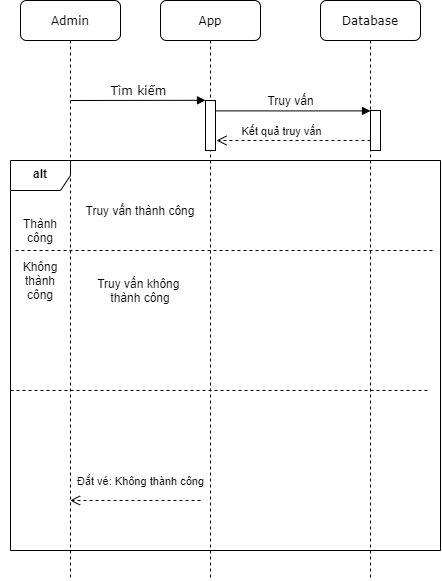

The diagram above was exported from draw.io. Its source (the exported page's mxGraphModel, read from the mxfile embedded in the PNG):
<mxGraphModel dx="1021" dy="579" grid="1" gridSize="10" guides="1" tooltips="1" connect="1" arrows="1" fold="1" page="1" pageScale="1" pageWidth="1100" pageHeight="850" background="#ffffff" math="0" shadow="0">
  <root>
    <mxCell id="0" />
    <mxCell id="1" parent="0" />
    <mxCell id="7baba1c4bc27f4b0-2" value="App" style="shape=umlLifeline;perimeter=lifelinePerimeter;whiteSpace=wrap;html=1;container=1;collapsible=0;recursiveResize=0;outlineConnect=0;rounded=1;shadow=0;comic=0;labelBackgroundColor=none;strokeWidth=1;fontFamily=Verdana;fontSize=12;align=center;" parent="1" vertex="1">
      <mxGeometry x="240" y="80" width="100" height="580" as="geometry" />
    </mxCell>
    <mxCell id="7baba1c4bc27f4b0-10" value="" style="html=1;points=[];perimeter=orthogonalPerimeter;rounded=0;shadow=0;comic=0;labelBackgroundColor=none;strokeWidth=1;fontFamily=Verdana;fontSize=12;align=center;" parent="7baba1c4bc27f4b0-2" vertex="1">
      <mxGeometry x="45" y="100" width="10" height="50" as="geometry" />
    </mxCell>
    <mxCell id="7baba1c4bc27f4b0-3" value="Database" style="shape=umlLifeline;perimeter=lifelinePerimeter;whiteSpace=wrap;html=1;container=1;collapsible=0;recursiveResize=0;outlineConnect=0;rounded=1;shadow=0;comic=0;labelBackgroundColor=none;strokeWidth=1;fontFamily=Verdana;fontSize=12;align=center;" parent="1" vertex="1">
      <mxGeometry x="400" y="80" width="100" height="580" as="geometry" />
    </mxCell>
    <mxCell id="7baba1c4bc27f4b0-13" value="" style="html=1;points=[];perimeter=orthogonalPerimeter;rounded=0;shadow=0;comic=0;labelBackgroundColor=none;strokeWidth=1;fontFamily=Verdana;fontSize=12;align=center;" parent="7baba1c4bc27f4b0-3" vertex="1">
      <mxGeometry x="50" y="110" width="10" height="40" as="geometry" />
    </mxCell>
    <mxCell id="7baba1c4bc27f4b0-8" value="Admin" style="shape=umlLifeline;perimeter=lifelinePerimeter;whiteSpace=wrap;html=1;container=1;collapsible=0;recursiveResize=0;outlineConnect=0;rounded=1;shadow=0;comic=0;labelBackgroundColor=none;strokeWidth=1;fontFamily=Verdana;fontSize=12;align=center;" parent="1" vertex="1">
      <mxGeometry x="100" y="80" width="100" height="580" as="geometry" />
    </mxCell>
    <mxCell id="7baba1c4bc27f4b0-11" value="Tìm kiếm" style="html=1;verticalAlign=bottom;endArrow=block;entryX=0;entryY=0;labelBackgroundColor=none;fontFamily=Verdana;fontSize=12;edgeStyle=elbowEdgeStyle;elbow=vertical;" parent="1" target="7baba1c4bc27f4b0-10" edge="1">
      <mxGeometry x="0.0074" relative="1" as="geometry">
        <mxPoint x="150" y="180" as="sourcePoint" />
        <mxPoint as="offset" />
      </mxGeometry>
    </mxCell>
    <mxCell id="7baba1c4bc27f4b0-14" value="" style="html=1;verticalAlign=bottom;endArrow=block;entryX=0;entryY=0;labelBackgroundColor=none;fontFamily=Verdana;fontSize=12;edgeStyle=elbowEdgeStyle;elbow=vertical;" parent="1" source="7baba1c4bc27f4b0-10" target="7baba1c4bc27f4b0-13" edge="1">
      <mxGeometry relative="1" as="geometry">
        <mxPoint x="370" y="200" as="sourcePoint" />
      </mxGeometry>
    </mxCell>
    <mxCell id="ChaN4oIjeqU8Ag8P6PQA-6" value="Truy vấn" style="text;html=1;align=center;verticalAlign=middle;resizable=0;points=[];autosize=1;strokeColor=none;" vertex="1" parent="1">
      <mxGeometry x="340" y="170" width="60" height="20" as="geometry" />
    </mxCell>
    <mxCell id="ChaN4oIjeqU8Ag8P6PQA-7" value="Kết quả truy vấn" style="html=1;verticalAlign=bottom;endArrow=open;dashed=1;endSize=8;" edge="1" parent="1">
      <mxGeometry x="0.1688" relative="1" as="geometry">
        <mxPoint x="450" y="220" as="sourcePoint" />
        <mxPoint x="296" y="220" as="targetPoint" />
        <Array as="points">
          <mxPoint x="390" y="220" />
        </Array>
        <mxPoint as="offset" />
      </mxGeometry>
    </mxCell>
    <mxCell id="ChaN4oIjeqU8Ag8P6PQA-8" value="&lt;font color=&quot;rgba(0, 0, 0, 0)&quot; face=&quot;monospace&quot;&gt;&lt;span style=&quot;font-size: 0px&quot;&gt;sd&lt;/span&gt;&lt;/font&gt;" style="shape=umlFrame;whiteSpace=wrap;html=1;" vertex="1" parent="1">
      <mxGeometry x="90" y="240" width="430" height="390" as="geometry" />
    </mxCell>
    <mxCell id="ChaN4oIjeqU8Ag8P6PQA-18" value="" style="endArrow=none;dashed=1;html=1;" edge="1" parent="1">
      <mxGeometry width="50" height="50" relative="1" as="geometry">
        <mxPoint x="90" y="470" as="sourcePoint" />
        <mxPoint x="510" y="470" as="targetPoint" />
      </mxGeometry>
    </mxCell>
    <mxCell id="ChaN4oIjeqU8Ag8P6PQA-21" value="Đắt vé: Không thành công" style="html=1;verticalAlign=bottom;endArrow=open;dashed=1;endSize=8;" edge="1" parent="1">
      <mxGeometry x="-0.0805" y="-10" relative="1" as="geometry">
        <mxPoint x="280" y="580" as="sourcePoint" />
        <mxPoint x="149.5" y="580" as="targetPoint" />
        <mxPoint as="offset" />
      </mxGeometry>
    </mxCell>
    <mxCell id="ChaN4oIjeqU8Ag8P6PQA-23" value="alt" style="text;align=center;fontStyle=1;verticalAlign=middle;spacingLeft=3;spacingRight=3;strokeColor=none;rotatable=0;points=[[0,0.5],[1,0.5]];portConstraint=eastwest;" vertex="1" parent="1">
      <mxGeometry x="80" y="240" width="80" height="26" as="geometry" />
    </mxCell>
    <mxCell id="ChaN4oIjeqU8Ag8P6PQA-31" value="Truy vấn thành công" style="text;html=1;strokeColor=none;fillColor=none;align=center;verticalAlign=middle;whiteSpace=wrap;rounded=0;" vertex="1" parent="1">
      <mxGeometry x="160" y="280" width="120" height="20" as="geometry" />
    </mxCell>
    <mxCell id="ChaN4oIjeqU8Ag8P6PQA-32" value="" style="endArrow=none;dashed=1;html=1;" edge="1" parent="1">
      <mxGeometry width="50" height="50" relative="1" as="geometry">
        <mxPoint x="95" y="330" as="sourcePoint" />
        <mxPoint x="515" y="330" as="targetPoint" />
      </mxGeometry>
    </mxCell>
    <mxCell id="ChaN4oIjeqU8Ag8P6PQA-33" value="Thành công" style="text;html=1;strokeColor=none;fillColor=none;align=center;verticalAlign=middle;whiteSpace=wrap;rounded=0;" vertex="1" parent="1">
      <mxGeometry x="100" y="300" width="40" height="20" as="geometry" />
    </mxCell>
    <mxCell id="ChaN4oIjeqU8Ag8P6PQA-34" value="Không thành công" style="text;html=1;strokeColor=none;fillColor=none;align=center;verticalAlign=middle;whiteSpace=wrap;rounded=0;" vertex="1" parent="1">
      <mxGeometry x="100" y="350" width="40" height="20" as="geometry" />
    </mxCell>
    <mxCell id="ChaN4oIjeqU8Ag8P6PQA-35" value="Truy vấn không&amp;nbsp; thành công" style="text;html=1;strokeColor=none;fillColor=none;align=center;verticalAlign=middle;whiteSpace=wrap;rounded=0;" vertex="1" parent="1">
      <mxGeometry x="160" y="360" width="120" height="20" as="geometry" />
    </mxCell>
  </root>
</mxGraphModel>